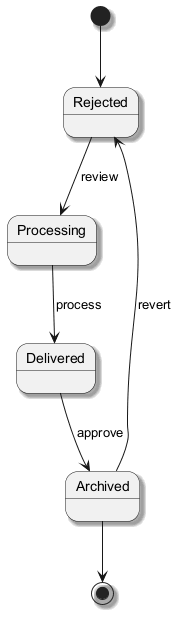

The diagram above was rendered by PlantUML. Its source (embedded in the PNG):
@startuml
skinparam shadowing true
[*] --> Rejected
Rejected --> Processing : review
Processing --> Delivered : process
Delivered --> Archived : approve
Archived --> Rejected : revert
Archived --> [*]
@enduml